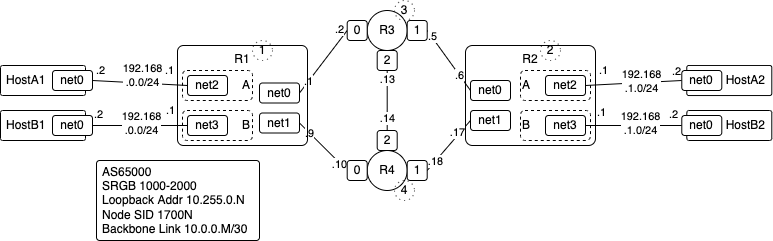

The diagram above was exported from draw.io. Its source (the exported page's mxGraphModel, read from the mxfile embedded in the PNG):
<mxGraphModel dx="756" dy="514" grid="1" gridSize="10" guides="1" tooltips="1" connect="1" arrows="1" fold="1" page="1" pageScale="1" pageWidth="827" pageHeight="1169" math="0" shadow="0">
  <root>
    <mxCell id="0" />
    <mxCell id="1" parent="0" />
    <mxCell id="22" value="R2" style="rounded=1;whiteSpace=wrap;html=1;verticalAlign=top;fillColor=none;arcSize=7;" parent="1" vertex="1">
      <mxGeometry x="465" y="65" width="130" height="100" as="geometry" />
    </mxCell>
    <mxCell id="20" style="edgeStyle=none;html=1;entryX=0;entryY=0.5;entryDx=0;entryDy=0;endArrow=none;endFill=0;exitX=1;exitY=0.5;exitDx=0;exitDy=0;" parent="1" source="40" target="9" edge="1">
      <mxGeometry relative="1" as="geometry">
        <mxPoint x="273.33333333333326" y="110" as="sourcePoint" />
        <mxPoint x="340" y="60" as="targetPoint" />
      </mxGeometry>
    </mxCell>
    <mxCell id="58" value=".2" style="edgeLabel;html=1;align=center;verticalAlign=middle;resizable=0;points=[];fontColor=default;" parent="20" vertex="1" connectable="0">
      <mxGeometry x="0.7229" y="1" relative="1" as="geometry">
        <mxPoint y="-9" as="offset" />
      </mxGeometry>
    </mxCell>
    <mxCell id="61" value=".1" style="edgeLabel;html=1;align=center;verticalAlign=middle;resizable=0;points=[];fontColor=default;" parent="20" vertex="1" connectable="0">
      <mxGeometry x="-0.6419" relative="1" as="geometry">
        <mxPoint as="offset" />
      </mxGeometry>
    </mxCell>
    <mxCell id="6" value="net0" style="rounded=1;whiteSpace=wrap;html=1;" parent="1" vertex="1">
      <mxGeometry x="470" y="100" width="40" height="20" as="geometry" />
    </mxCell>
    <mxCell id="7" value="net1" style="rounded=1;whiteSpace=wrap;html=1;" parent="1" vertex="1">
      <mxGeometry x="470" y="130" width="40" height="20" as="geometry" />
    </mxCell>
    <mxCell id="8" value="R3" style="ellipse;whiteSpace=wrap;html=1;aspect=fixed;" parent="1" vertex="1">
      <mxGeometry x="366.7" y="30" width="40" height="40" as="geometry" />
    </mxCell>
    <mxCell id="9" value="0" style="rounded=1;whiteSpace=wrap;html=1;" parent="1" vertex="1">
      <mxGeometry x="346.7" y="40" width="20" height="20" as="geometry" />
    </mxCell>
    <mxCell id="21" style="edgeStyle=none;html=1;entryX=0;entryY=0.5;entryDx=0;entryDy=0;endArrow=none;endFill=0;exitX=1;exitY=0.5;exitDx=0;exitDy=0;" parent="1" source="10" target="6" edge="1">
      <mxGeometry relative="1" as="geometry">
        <mxPoint x="480" y="120" as="targetPoint" />
      </mxGeometry>
    </mxCell>
    <mxCell id="59" value=".5" style="edgeLabel;html=1;align=center;verticalAlign=middle;resizable=0;points=[];fontColor=default;" parent="21" vertex="1" connectable="0">
      <mxGeometry x="-0.7763" y="1" relative="1" as="geometry">
        <mxPoint as="offset" />
      </mxGeometry>
    </mxCell>
    <mxCell id="60" value=".6" style="edgeLabel;html=1;align=center;verticalAlign=middle;resizable=0;points=[];fontColor=default;" parent="21" vertex="1" connectable="0">
      <mxGeometry x="0.4935" relative="1" as="geometry">
        <mxPoint as="offset" />
      </mxGeometry>
    </mxCell>
    <mxCell id="10" value="1" style="rounded=1;whiteSpace=wrap;html=1;" parent="1" vertex="1">
      <mxGeometry x="406.7" y="40" width="20" height="20" as="geometry" />
    </mxCell>
    <mxCell id="11" value="2" style="rounded=1;whiteSpace=wrap;html=1;rotation=0;" parent="1" vertex="1">
      <mxGeometry x="376.7" y="70" width="20" height="20" as="geometry" />
    </mxCell>
    <mxCell id="12" value="R4" style="ellipse;whiteSpace=wrap;html=1;aspect=fixed;" parent="1" vertex="1">
      <mxGeometry x="366.7" y="170" width="40" height="40" as="geometry" />
    </mxCell>
    <mxCell id="19" style="edgeStyle=none;html=1;entryX=1;entryY=0.5;entryDx=0;entryDy=0;endArrow=none;endFill=0;exitX=0;exitY=0.5;exitDx=0;exitDy=0;" parent="1" source="13" target="41" edge="1">
      <mxGeometry relative="1" as="geometry">
        <mxPoint x="340" y="207.5" as="sourcePoint" />
        <mxPoint x="280" y="147.5" as="targetPoint" />
      </mxGeometry>
    </mxCell>
    <mxCell id="62" value=".9" style="edgeLabel;html=1;align=center;verticalAlign=middle;resizable=0;points=[];fontColor=default;" parent="19" vertex="1" connectable="0">
      <mxGeometry x="0.5841" relative="1" as="geometry">
        <mxPoint as="offset" />
      </mxGeometry>
    </mxCell>
    <mxCell id="63" value=".10" style="edgeLabel;html=1;align=center;verticalAlign=middle;resizable=0;points=[];fontColor=default;" parent="19" vertex="1" connectable="0">
      <mxGeometry x="-0.7122" y="1" relative="1" as="geometry">
        <mxPoint as="offset" />
      </mxGeometry>
    </mxCell>
    <mxCell id="13" value="0" style="rounded=1;whiteSpace=wrap;html=1;" parent="1" vertex="1">
      <mxGeometry x="346.7" y="180" width="20" height="20" as="geometry" />
    </mxCell>
    <mxCell id="17" style="edgeStyle=none;html=1;exitX=1;exitY=0.5;exitDx=0;exitDy=0;entryX=0;entryY=0.5;entryDx=0;entryDy=0;endArrow=none;endFill=0;" parent="1" source="14" target="7" edge="1">
      <mxGeometry relative="1" as="geometry" />
    </mxCell>
    <mxCell id="66" value=".17" style="edgeLabel;html=1;align=center;verticalAlign=middle;resizable=0;points=[];fontColor=default;" parent="17" vertex="1" connectable="0">
      <mxGeometry x="0.4716" y="2" relative="1" as="geometry">
        <mxPoint as="offset" />
      </mxGeometry>
    </mxCell>
    <mxCell id="67" value=".18" style="edgeLabel;html=1;align=center;verticalAlign=middle;resizable=0;points=[];fontColor=default;" parent="17" vertex="1" connectable="0">
      <mxGeometry x="-0.6072" relative="1" as="geometry">
        <mxPoint as="offset" />
      </mxGeometry>
    </mxCell>
    <mxCell id="14" value="1" style="rounded=1;whiteSpace=wrap;html=1;" parent="1" vertex="1">
      <mxGeometry x="406.7" y="180" width="20" height="20" as="geometry" />
    </mxCell>
    <mxCell id="15" value="2" style="rounded=1;whiteSpace=wrap;html=1;rotation=0;" parent="1" vertex="1">
      <mxGeometry x="376.7" y="150" width="20" height="20" as="geometry" />
    </mxCell>
    <mxCell id="16" value="" style="endArrow=none;html=1;entryX=0.5;entryY=1;entryDx=0;entryDy=0;exitX=0.5;exitY=0;exitDx=0;exitDy=0;" parent="1" source="15" target="11" edge="1">
      <mxGeometry width="50" height="50" relative="1" as="geometry">
        <mxPoint x="396.7" y="120" as="sourcePoint" />
        <mxPoint x="426.7" y="140" as="targetPoint" />
      </mxGeometry>
    </mxCell>
    <mxCell id="64" value=".13" style="edgeLabel;html=1;align=center;verticalAlign=middle;resizable=0;points=[];fontColor=default;" parent="16" vertex="1" connectable="0">
      <mxGeometry x="0.7162" relative="1" as="geometry">
        <mxPoint as="offset" />
      </mxGeometry>
    </mxCell>
    <mxCell id="65" value=".14" style="edgeLabel;html=1;align=center;verticalAlign=middle;resizable=0;points=[];fontColor=default;" parent="16" vertex="1" connectable="0">
      <mxGeometry x="-0.597" relative="1" as="geometry">
        <mxPoint as="offset" />
      </mxGeometry>
    </mxCell>
    <mxCell id="23" value="B" style="rounded=1;html=1;fontColor=default;whiteSpace=wrap;fillColor=none;dashed=1;verticalAlign=middle;align=left;" parent="1" vertex="1">
      <mxGeometry x="520" y="130" width="70" height="30" as="geometry" />
    </mxCell>
    <mxCell id="24" value="net3" style="rounded=1;whiteSpace=wrap;html=1;" parent="1" vertex="1">
      <mxGeometry x="545" y="135" width="40" height="20" as="geometry" />
    </mxCell>
    <mxCell id="27" value="A" style="rounded=1;html=1;fontColor=default;whiteSpace=wrap;fillColor=none;dashed=1;verticalAlign=middle;align=left;" parent="1" vertex="1">
      <mxGeometry x="520" y="90" width="70" height="30" as="geometry" />
    </mxCell>
    <mxCell id="32" style="edgeStyle=none;html=1;entryX=0;entryY=0.5;entryDx=0;entryDy=0;fontColor=default;endArrow=none;endFill=0;exitX=1;exitY=0.5;exitDx=0;exitDy=0;" parent="1" source="28" target="31" edge="1">
      <mxGeometry relative="1" as="geometry" />
    </mxCell>
    <mxCell id="70" value="192.168&lt;br&gt;.1.0/24" style="edgeLabel;html=1;align=center;verticalAlign=middle;resizable=0;points=[];fontColor=default;" parent="32" vertex="1" connectable="0">
      <mxGeometry x="-0.3449" y="1" relative="1" as="geometry">
        <mxPoint x="24" y="-2" as="offset" />
      </mxGeometry>
    </mxCell>
    <mxCell id="74" value=".2" style="edgeLabel;html=1;align=center;verticalAlign=middle;resizable=0;points=[];fontColor=default;" parent="32" vertex="1" connectable="0">
      <mxGeometry x="0.8205" y="-1" relative="1" as="geometry">
        <mxPoint x="3" y="-11" as="offset" />
      </mxGeometry>
    </mxCell>
    <mxCell id="79" value=".1" style="edgeLabel;html=1;align=center;verticalAlign=middle;resizable=0;points=[];" vertex="1" connectable="0" parent="32">
      <mxGeometry x="-0.6347" y="2" relative="1" as="geometry">
        <mxPoint y="-12" as="offset" />
      </mxGeometry>
    </mxCell>
    <mxCell id="28" value="net2" style="rounded=1;whiteSpace=wrap;html=1;" parent="1" vertex="1">
      <mxGeometry x="545" y="95" width="40" height="20" as="geometry" />
    </mxCell>
    <mxCell id="30" value="HostA2" style="rounded=1;whiteSpace=wrap;html=1;verticalAlign=middle;fillColor=none;arcSize=7;align=right;spacingRight=4;" parent="1" vertex="1">
      <mxGeometry x="686.29" y="85" width="85" height="30" as="geometry" />
    </mxCell>
    <mxCell id="31" value="net0" style="rounded=1;whiteSpace=wrap;html=1;" parent="1" vertex="1">
      <mxGeometry x="681.29" y="90" width="40" height="20" as="geometry" />
    </mxCell>
    <mxCell id="33" value="HostB2" style="rounded=1;whiteSpace=wrap;html=1;verticalAlign=middle;fillColor=none;arcSize=7;align=right;spacingRight=4;" parent="1" vertex="1">
      <mxGeometry x="686.29" y="130" width="85" height="30" as="geometry" />
    </mxCell>
    <mxCell id="38" style="edgeStyle=none;html=1;entryX=1;entryY=0.5;entryDx=0;entryDy=0;fontColor=default;endArrow=none;endFill=0;exitX=0;exitY=0.5;exitDx=0;exitDy=0;" parent="1" source="34" target="24" edge="1">
      <mxGeometry relative="1" as="geometry" />
    </mxCell>
    <mxCell id="71" value="192.168&lt;br&gt;.1.0/24" style="edgeLabel;html=1;align=center;verticalAlign=middle;resizable=0;points=[];fontColor=default;" parent="38" vertex="1" connectable="0">
      <mxGeometry x="0.2042" y="-2" relative="1" as="geometry">
        <mxPoint x="17" as="offset" />
      </mxGeometry>
    </mxCell>
    <mxCell id="75" value=".2" style="edgeLabel;html=1;align=center;verticalAlign=middle;resizable=0;points=[];fontColor=default;" parent="38" vertex="1" connectable="0">
      <mxGeometry x="-0.7512" relative="1" as="geometry">
        <mxPoint x="3" y="-11" as="offset" />
      </mxGeometry>
    </mxCell>
    <mxCell id="80" value=".1" style="edgeLabel;html=1;align=center;verticalAlign=middle;resizable=0;points=[];" vertex="1" connectable="0" parent="38">
      <mxGeometry x="0.6692" y="-1" relative="1" as="geometry">
        <mxPoint y="-12" as="offset" />
      </mxGeometry>
    </mxCell>
    <mxCell id="34" value="net0" style="rounded=1;whiteSpace=wrap;html=1;" parent="1" vertex="1">
      <mxGeometry x="681.29" y="135" width="40" height="20" as="geometry" />
    </mxCell>
    <mxCell id="39" value="R1" style="rounded=1;whiteSpace=wrap;html=1;verticalAlign=top;fillColor=none;arcSize=6;" parent="1" vertex="1">
      <mxGeometry x="177" y="65" width="130" height="100" as="geometry" />
    </mxCell>
    <mxCell id="40" value="net0" style="rounded=1;whiteSpace=wrap;html=1;" parent="1" vertex="1">
      <mxGeometry x="259" y="102.5" width="40" height="20" as="geometry" />
    </mxCell>
    <mxCell id="41" value="net1" style="rounded=1;whiteSpace=wrap;html=1;" parent="1" vertex="1">
      <mxGeometry x="259" y="132.5" width="40" height="20" as="geometry" />
    </mxCell>
    <mxCell id="42" value="B" style="rounded=1;html=1;fontColor=default;whiteSpace=wrap;fillColor=none;dashed=1;verticalAlign=middle;align=right;" parent="1" vertex="1">
      <mxGeometry x="182" y="130" width="70" height="30" as="geometry" />
    </mxCell>
    <mxCell id="43" value="net3" style="rounded=1;whiteSpace=wrap;html=1;" parent="1" vertex="1">
      <mxGeometry x="187" y="135" width="40" height="20" as="geometry" />
    </mxCell>
    <mxCell id="44" value="A" style="rounded=1;html=1;fontColor=default;whiteSpace=wrap;fillColor=none;dashed=1;verticalAlign=middle;align=right;" parent="1" vertex="1">
      <mxGeometry x="182" y="90" width="70" height="30" as="geometry" />
    </mxCell>
    <mxCell id="45" style="edgeStyle=none;html=1;entryX=1;entryY=0.5;entryDx=0;entryDy=0;fontColor=default;endArrow=none;endFill=0;exitX=0;exitY=0.5;exitDx=0;exitDy=0;" parent="1" source="46" target="48" edge="1">
      <mxGeometry relative="1" as="geometry" />
    </mxCell>
    <mxCell id="68" value="192.168&lt;br&gt;.0.0/24" style="edgeLabel;html=1;align=center;verticalAlign=middle;resizable=0;points=[];fontColor=default;" parent="45" vertex="1" connectable="0">
      <mxGeometry x="-0.1128" y="-1" relative="1" as="geometry">
        <mxPoint x="-3" y="-7" as="offset" />
      </mxGeometry>
    </mxCell>
    <mxCell id="72" value=".2" style="edgeLabel;html=1;align=center;verticalAlign=middle;resizable=0;points=[];fontColor=default;" parent="45" vertex="1" connectable="0">
      <mxGeometry x="0.7317" y="1" relative="1" as="geometry">
        <mxPoint x="-5" y="-12" as="offset" />
      </mxGeometry>
    </mxCell>
    <mxCell id="77" value=".1" style="edgeLabel;html=1;align=center;verticalAlign=middle;resizable=0;points=[];" vertex="1" connectable="0" parent="45">
      <mxGeometry x="-0.6123" relative="1" as="geometry">
        <mxPoint y="-14" as="offset" />
      </mxGeometry>
    </mxCell>
    <mxCell id="46" value="net2" style="rounded=1;whiteSpace=wrap;html=1;" parent="1" vertex="1">
      <mxGeometry x="187" y="95" width="40" height="20" as="geometry" />
    </mxCell>
    <mxCell id="47" value="HostA1" style="rounded=1;whiteSpace=wrap;html=1;verticalAlign=middle;fillColor=none;arcSize=7;align=left;spacingRight=0;spacingLeft=4;" parent="1" vertex="1">
      <mxGeometry y="85" width="85" height="30" as="geometry" />
    </mxCell>
    <mxCell id="48" value="net0" style="rounded=1;whiteSpace=wrap;html=1;" parent="1" vertex="1">
      <mxGeometry x="52" y="90" width="40" height="20" as="geometry" />
    </mxCell>
    <mxCell id="49" value="HostB1" style="rounded=1;whiteSpace=wrap;html=1;verticalAlign=middle;fillColor=none;arcSize=7;align=left;spacingRight=0;spacingLeft=4;" parent="1" vertex="1">
      <mxGeometry y="130" width="85" height="30" as="geometry" />
    </mxCell>
    <mxCell id="50" style="edgeStyle=none;html=1;entryX=0;entryY=0.5;entryDx=0;entryDy=0;fontColor=default;endArrow=none;endFill=0;exitX=1;exitY=0.5;exitDx=0;exitDy=0;" parent="1" source="51" target="43" edge="1">
      <mxGeometry relative="1" as="geometry" />
    </mxCell>
    <mxCell id="69" value="192.168&lt;br&gt;.0.0/24" style="edgeLabel;html=1;align=center;verticalAlign=middle;resizable=0;points=[];fontColor=default;" parent="50" vertex="1" connectable="0">
      <mxGeometry x="0.3284" y="1" relative="1" as="geometry">
        <mxPoint x="-15" y="-1" as="offset" />
      </mxGeometry>
    </mxCell>
    <mxCell id="73" value=".2" style="edgeLabel;html=1;align=center;verticalAlign=middle;resizable=0;points=[];fontColor=default;" parent="50" vertex="1" connectable="0">
      <mxGeometry x="-0.7753" y="-1" relative="1" as="geometry">
        <mxPoint x="-5" y="-12" as="offset" />
      </mxGeometry>
    </mxCell>
    <mxCell id="78" value=".1" style="edgeLabel;html=1;align=center;verticalAlign=middle;resizable=0;points=[];" vertex="1" connectable="0" parent="50">
      <mxGeometry x="0.6456" y="2" relative="1" as="geometry">
        <mxPoint y="-13" as="offset" />
      </mxGeometry>
    </mxCell>
    <mxCell id="51" value="net0" style="rounded=1;whiteSpace=wrap;html=1;" parent="1" vertex="1">
      <mxGeometry x="52" y="135" width="40" height="20" as="geometry" />
    </mxCell>
    <mxCell id="52" value="AS65000&lt;br&gt;SRGB 1000-2000&lt;br&gt;Loopback Addr 10.255.0.N&lt;br&gt;Node SID 1700N&lt;br&gt;Backbone Link 10.0.0.M/30" style="rounded=1;whiteSpace=wrap;html=1;fontColor=default;fillColor=none;align=left;spacingLeft=4;arcSize=4;" parent="1" vertex="1">
      <mxGeometry x="96" y="180" width="163" height="80" as="geometry" />
    </mxCell>
    <mxCell id="53" value="1" style="ellipse;whiteSpace=wrap;html=1;aspect=fixed;rounded=1;fontColor=default;fillColor=none;dashed=1;dashPattern=1 4;" parent="1" vertex="1">
      <mxGeometry x="252" y="60" width="20" height="20" as="geometry" />
    </mxCell>
    <mxCell id="54" value="3" style="ellipse;whiteSpace=wrap;html=1;aspect=fixed;rounded=1;fontColor=default;fillColor=none;dashed=1;dashPattern=1 4;" parent="1" vertex="1">
      <mxGeometry x="394" y="20" width="20" height="20" as="geometry" />
    </mxCell>
    <mxCell id="55" value="2" style="ellipse;whiteSpace=wrap;html=1;aspect=fixed;rounded=1;fontColor=default;fillColor=none;dashed=1;dashPattern=1 4;" parent="1" vertex="1">
      <mxGeometry x="540" y="60" width="20" height="20" as="geometry" />
    </mxCell>
    <mxCell id="56" value="4" style="ellipse;whiteSpace=wrap;html=1;aspect=fixed;rounded=1;fontColor=default;fillColor=none;dashed=1;dashPattern=1 4;" parent="1" vertex="1">
      <mxGeometry x="394" y="200" width="20" height="20" as="geometry" />
    </mxCell>
  </root>
</mxGraphModel>